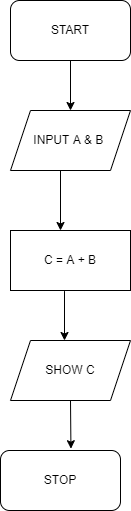

The diagram above was exported from draw.io. Its source (the exported page's mxGraphModel, read from the mxfile embedded in the PNG):
<mxGraphModel dx="1038" dy="579" grid="1" gridSize="10" guides="1" tooltips="1" connect="1" arrows="1" fold="1" page="1" pageScale="1" pageWidth="827" pageHeight="1169" math="0" shadow="0">
  <root>
    <mxCell id="0" />
    <mxCell id="1" parent="0" />
    <mxCell id="MMSMAa75qNMmWEDwT08y-1" value="START" style="rounded=1;whiteSpace=wrap;html=1;" vertex="1" parent="1">
      <mxGeometry x="340" y="50" width="120" height="60" as="geometry" />
    </mxCell>
    <mxCell id="MMSMAa75qNMmWEDwT08y-2" value="STOP" style="rounded=1;whiteSpace=wrap;html=1;" vertex="1" parent="1">
      <mxGeometry x="330" y="500" width="120" height="60" as="geometry" />
    </mxCell>
    <mxCell id="MMSMAa75qNMmWEDwT08y-3" value="INPUT A &amp;amp; B&amp;nbsp;" style="shape=parallelogram;perimeter=parallelogramPerimeter;whiteSpace=wrap;html=1;fixedSize=1;" vertex="1" parent="1">
      <mxGeometry x="340" y="160" width="120" height="60" as="geometry" />
    </mxCell>
    <mxCell id="MMSMAa75qNMmWEDwT08y-4" value="C = A + B" style="rounded=0;whiteSpace=wrap;html=1;" vertex="1" parent="1">
      <mxGeometry x="340" y="280" width="120" height="60" as="geometry" />
    </mxCell>
    <mxCell id="MMSMAa75qNMmWEDwT08y-5" value="SHOW C" style="shape=parallelogram;perimeter=parallelogramPerimeter;whiteSpace=wrap;html=1;fixedSize=1;" vertex="1" parent="1">
      <mxGeometry x="340" y="390" width="120" height="60" as="geometry" />
    </mxCell>
    <mxCell id="MMSMAa75qNMmWEDwT08y-8" value="" style="endArrow=classic;html=1;rounded=0;exitX=0.5;exitY=1;exitDx=0;exitDy=0;" edge="1" parent="1" source="MMSMAa75qNMmWEDwT08y-1" target="MMSMAa75qNMmWEDwT08y-3">
      <mxGeometry width="50" height="50" relative="1" as="geometry">
        <mxPoint x="390" y="320" as="sourcePoint" />
        <mxPoint x="440" y="270" as="targetPoint" />
      </mxGeometry>
    </mxCell>
    <mxCell id="MMSMAa75qNMmWEDwT08y-9" value="" style="endArrow=classic;html=1;rounded=0;" edge="1" parent="1">
      <mxGeometry width="50" height="50" relative="1" as="geometry">
        <mxPoint x="390" y="220" as="sourcePoint" />
        <mxPoint x="390" y="280" as="targetPoint" />
      </mxGeometry>
    </mxCell>
    <mxCell id="MMSMAa75qNMmWEDwT08y-10" value="" style="endArrow=classic;html=1;rounded=0;exitX=0.45;exitY=1.01;exitDx=0;exitDy=0;exitPerimeter=0;entryX=0.45;entryY=0;entryDx=0;entryDy=0;entryPerimeter=0;" edge="1" parent="1" source="MMSMAa75qNMmWEDwT08y-4" target="MMSMAa75qNMmWEDwT08y-5">
      <mxGeometry width="50" height="50" relative="1" as="geometry">
        <mxPoint x="390" y="320" as="sourcePoint" />
        <mxPoint x="440" y="270" as="targetPoint" />
      </mxGeometry>
    </mxCell>
    <mxCell id="MMSMAa75qNMmWEDwT08y-11" value="" style="endArrow=classic;html=1;rounded=0;exitX=0.5;exitY=1;exitDx=0;exitDy=0;entryX=0.587;entryY=-0.03;entryDx=0;entryDy=0;entryPerimeter=0;" edge="1" parent="1" source="MMSMAa75qNMmWEDwT08y-5" target="MMSMAa75qNMmWEDwT08y-2">
      <mxGeometry width="50" height="50" relative="1" as="geometry">
        <mxPoint x="390" y="320" as="sourcePoint" />
        <mxPoint x="440" y="270" as="targetPoint" />
      </mxGeometry>
    </mxCell>
  </root>
</mxGraphModel>